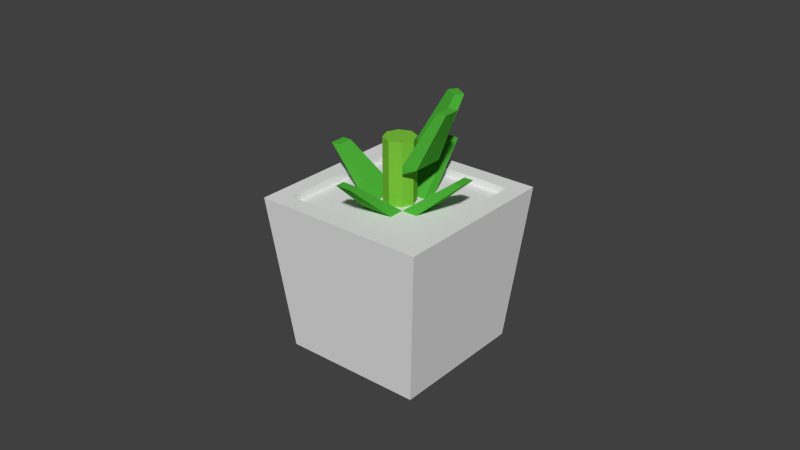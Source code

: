 # Source: plant.blend  (saved by Blender 2.75.0; exported with 4.5.12 LTS)
import bpy
from mathutils import Matrix  # noqa: F401  (used for matrix-valued properties, if any)

bpy.ops.wm.read_factory_settings(use_empty=True)
scene = bpy.context.scene
scene.name = 'Scene'

# ---- collections
col_collection_1 = bpy.data.collections.new('Collection 1'); scene.collection.children.link(col_collection_1)

# ---- materials (node trees are filled in below, after node groups)
mat_stalk2 = bpy.data.materials.new('Stalk2')
mat_stalk2.alpha_threshold = 0.0
mat_stalk2.use_transparent_shadow = False
mat_stalk2.diffuse_color = (0.07871, 0.4575, 0.0421, 1.0)
mat_stalk2.roughness = 0.5
mat_stalk2.specular_intensity = 0.2
mat_stalk = bpy.data.materials.new('Stalk')
mat_stalk.alpha_threshold = 0.0
mat_stalk.use_transparent_shadow = False
mat_stalk.diffuse_color = (0.2045, 0.5705, 0.04651, 1.0)
mat_stalk.roughness = 0.5
mat_stalk.specular_intensity = 0.1
mat_soil = bpy.data.materials.new('Soil')
mat_soil.alpha_threshold = 0.0
mat_soil.use_transparent_shadow = False
mat_soil.roughness = 0.5
mat_soil.specular_intensity = 0.05
mat_cup = bpy.data.materials.new('Cup')
mat_cup.alpha_threshold = 0.0
mat_cup.use_transparent_shadow = False
mat_cup.roughness = 0.5

# ---- material node trees

# ---- world
world_world = bpy.data.worlds.new('World'); scene.world = world_world
world_world.color = (0.05088, 0.05088, 0.05088)
world_world.use_sun_shadow = False
world_world.sun_shadow_jitter_overblur = 0.0
world_world.cycles.sampling_method = 'MANUAL'
world_world.cycles.sample_map_resolution = 256

# ---- meshes
me_008 = bpy.data.meshes.new('立方体.008')
me_008.from_pydata([(0.005, -0.005, -0.0125), (0.015, -0.0025, 0.005), (0.005, 0.005, -0.0125), (0.015, 0.0025, 0.005), (0.01, -0.005, -0.0125), (0.018, -0.0025, 0.005), (0.01, 0.005, -0.0125), (0.018, 0.0025, 0.005), (0.005, 0.005, -0.015), (0.005, -0.005, -0.015)], [], [(1, 3, 2, 0), (3, 7, 6, 2), (7, 5, 4, 6), (5, 1, 0, 4), (4, 0, 9), (5, 7, 3, 1), (0, 2, 8, 9), (2, 6, 8), (6, 4, 9, 8)])
me_008.materials.append(mat_stalk2)
me_008.use_remesh_preserve_volume = False
me_008.use_remesh_preserve_attributes = False
me_008.use_mirror_vertex_groups = False
me_008.update()
me_007 = bpy.data.meshes.new('立方体.007')
me_007.from_pydata([(0.005, -0.005, -0.0125), (0.021, -0.0025, 0.0), (0.005, 0.005, -0.0125), (0.021, 0.0025, 0.0), (0.01, -0.005, -0.0125), (0.024, -0.0025, 0.0), (0.01, 0.005, -0.0125), (0.024, 0.0025, 0.0)], [], [(1, 3, 2, 0), (3, 7, 6, 2), (7, 5, 4, 6), (5, 1, 0, 4), (0, 2, 6, 4), (5, 7, 3, 1)])
me_007.materials.append(mat_stalk2)
me_007.use_remesh_preserve_volume = False
me_007.use_remesh_preserve_attributes = False
me_007.use_mirror_vertex_groups = False
me_007.update()
me_006 = bpy.data.meshes.new('立方体.006')
me_006.from_pydata([(0.005, -0.005, -0.0125), (0.021, -0.0025, 0.0), (0.005, 0.005, -0.0125), (0.021, 0.0025, 0.0), (0.01, -0.005, -0.0125), (0.024, -0.0025, 0.0), (0.01, 0.005, -0.0125), (0.024, 0.0025, 0.0)], [], [(1, 3, 2, 0), (3, 7, 6, 2), (7, 5, 4, 6), (5, 1, 0, 4), (0, 2, 6, 4), (5, 7, 3, 1)])
me_006.materials.append(mat_stalk2)
me_006.use_remesh_preserve_volume = False
me_006.use_remesh_preserve_attributes = False
me_006.use_mirror_vertex_groups = False
me_006.update()
me_005 = bpy.data.meshes.new('立方体.005')
me_005.from_pydata([(0.005, -0.005, -0.0125), (0.021, -0.0025, 0.0), (0.005, 0.005, -0.0125), (0.021, 0.0025, 0.0), (0.01, -0.005, -0.0125), (0.024, -0.0025, 0.0), (0.01, 0.005, -0.0125), (0.024, 0.0025, 0.0)], [], [(1, 3, 2, 0), (3, 7, 6, 2), (7, 5, 4, 6), (5, 1, 0, 4), (0, 2, 6, 4), (5, 7, 3, 1)])
me_005.materials.append(mat_stalk2)
me_005.use_remesh_preserve_volume = False
me_005.use_remesh_preserve_attributes = False
me_005.use_mirror_vertex_groups = False
me_005.update()
me_003 = bpy.data.meshes.new('立方体.003')
me_003.from_pydata([(0.005, -0.005, -0.0125), (0.015, -0.0025, 0.005), (0.005, 0.005, -0.0125), (0.015, 0.0025, 0.005), (0.01, -0.005, -0.0125), (0.018, -0.0025, 0.005), (0.01, 0.005, -0.0125), (0.018, 0.0025, 0.005), (0.005, 0.005, -0.015), (0.005, -0.005, -0.015)], [], [(1, 3, 2, 0), (3, 7, 6, 2), (7, 5, 4, 6), (5, 1, 0, 4), (4, 0, 9), (5, 7, 3, 1), (0, 2, 8, 9), (2, 6, 8), (6, 4, 9, 8)])
me_003.materials.append(mat_stalk2)
me_003.use_remesh_preserve_volume = False
me_003.use_remesh_preserve_attributes = False
me_003.use_mirror_vertex_groups = False
me_003.update()
me_002 = bpy.data.meshes.new('立方体.002')
me_002.from_pydata([(0.005, -0.005, -0.0125), (0.021, -0.0025, 0.0), (0.005, 0.005, -0.0125), (0.021, 0.0025, 0.0), (0.01, -0.005, -0.0125), (0.024, -0.0025, 0.0), (0.01, 0.005, -0.0125), (0.024, 0.0025, 0.0)], [], [(1, 3, 2, 0), (3, 7, 6, 2), (7, 5, 4, 6), (5, 1, 0, 4), (0, 2, 6, 4), (5, 7, 3, 1)])
me_002.materials.append(mat_stalk2)
me_002.use_remesh_preserve_volume = False
me_002.use_remesh_preserve_attributes = False
me_002.use_mirror_vertex_groups = False
me_002.update()
me_x = bpy.data.meshes.new('円柱')
me_x.from_pydata([(0.0, 0.005, -0.01), (0.0, 0.005, 0.01), (0.003536, 0.003536, -0.01), (0.003536, 0.003536, 0.01), (0.005, -2.186e-10, -0.01), (0.005, -2.186e-10, 0.01), (0.003536, -0.003536, -0.01), (0.003536, -0.003536, 0.01), (-4.371e-10, -0.005, -0.01), (-4.371e-10, -0.005, 0.01), (-0.003536, -0.003536, -0.01), (-0.003536, -0.003536, 0.01), (-0.005, 5.962e-11, -0.01), (-0.005, 5.962e-11, 0.01), (-0.003536, 0.003536, -0.01), (-0.003536, 0.003536, 0.01)], [], [(0, 1, 3, 2), (2, 3, 5, 4), (4, 5, 7, 6), (6, 7, 9, 8), (8, 9, 11, 10), (10, 11, 13, 12), (3, 1, 15, 13, 11, 9, 7, 5), (14, 15, 1, 0), (12, 13, 15, 14), (0, 2, 4, 6, 8, 10, 12, 14)])
me_x.materials.append(mat_stalk)
me_x.use_remesh_preserve_volume = False
me_x.use_remesh_preserve_attributes = False
me_x.use_mirror_vertex_groups = False
me_x.update()
me_001 = bpy.data.meshes.new('立方体.001')
me_001.from_pydata([(-0.0225, -0.0225, -0.00875), (-0.0225, -0.0225, 0.00875), (-0.0225, 0.0225, -0.00875), (-0.0225, 0.0225, 0.00875), (0.0225, -0.0225, -0.00875), (0.0225, -0.0225, 0.00875), (0.0225, 0.0225, -0.00875), (0.0225, 0.0225, 0.00875)], [], [(1, 3, 2, 0), (3, 7, 6, 2), (7, 5, 4, 6), (5, 1, 0, 4), (0, 2, 6, 4), (5, 7, 3, 1)])
_uv = me_001.uv_layers.new(name='UVマップ')
_uv.uv.foreach_set('vector', [0.5002, 0.3055, 0.9998, 0.3055, 0.9998, 0.4998, 0.5002, 0.4998, 0.0002245, 0.6949, 0.4998, 0.6949, 0.4998, 0.8892, 0.0002246, 0.8892, 0.4998, 0.6945, 0.0002245, 0.6945, 0.0002245, 0.5002, 0.4998, 0.5002, 0.9998, 0.3051, 0.5002, 0.3051, 0.5002, 0.1108, 0.9998, 0.1108, 0.0002246, 0.4998, 0.0002245, 0.0002245, 0.4998, 0.0002245, 0.4998, 0.4998, 0.9998, 0.5002, 0.9998, 0.9998, 0.5002, 0.9998, 0.5002, 0.5002])
me_001.materials.append(mat_soil)
me_001.use_remesh_preserve_volume = False
me_001.use_remesh_preserve_attributes = False
me_001.use_mirror_vertex_groups = False
me_001.update()
me_x_1 = bpy.data.meshes.new('立方体')
me_x_1.from_pydata([(-0.0225, -0.0225, 0.0), (-0.0275, -0.0275, 0.05), (-0.0225, 0.0225, 0.0), (-0.0275, 0.0275, 0.05), (0.0225, -0.0225, 0.0), (0.0275, -0.0275, 0.05), (0.0225, 0.0225, 0.0), (0.0275, 0.0275, 0.05), (-0.022, -0.022, 0.05), (-0.022, 0.022, 0.05), (0.022, 0.022, 0.05), (0.022, -0.022, 0.05), (-0.022, -0.022, 0.03), (-0.022, 0.022, 0.03), (0.022, 0.022, 0.03), (0.022, -0.022, 0.03)], [], [(1, 3, 2, 0), (3, 7, 6, 2), (7, 5, 4, 6), (5, 1, 0, 4), (0, 2, 6, 4), (3, 1, 8, 9), (11, 10, 14, 15), (1, 5, 11, 8), (7, 3, 9, 10), (5, 7, 10, 11), (15, 14, 13, 12), (9, 8, 12, 13), (8, 11, 15, 12), (10, 9, 13, 14)])
me_x_1.materials.append(mat_cup)
me_x_1.use_remesh_preserve_volume = False
me_x_1.use_remesh_preserve_attributes = False
me_x_1.use_mirror_vertex_groups = False
me_x_1.update()

# ---- objects
ob_005 = bpy.data.objects.new('立方体.005', me_008)
ob_004 = bpy.data.objects.new('立方体.004', me_007)
ob_003 = bpy.data.objects.new('立方体.003', me_006)
ob_002 = bpy.data.objects.new('立方体.002', me_005)
ob_001 = bpy.data.objects.new('立方体.001', me_003)
ob_x = bpy.data.objects.new('立方体', me_002)
ob_stalk = bpy.data.objects.new('Stalk', me_x)
ob_soil = bpy.data.objects.new('Soil', me_001)
ob_cup = bpy.data.objects.new('Cup', me_x_1)

# ---- transforms, parenting, visibility, modifiers, constraints
ob_005.location = (0.0, 0.0, 0.07382)
ob_005.rotation_euler = (0.0, 0.0, 1.012)
ob_005.lineart.crease_threshold = 0.0
ob_004.location = (0.0, 0.0, 0.06)
ob_004.rotation_euler = (0.0, 0.0, 4.712)
ob_004.lineart.crease_threshold = 0.0
ob_003.location = (0.0, 0.0, 0.06)
ob_003.rotation_euler = (0.0, 0.0, 1.571)
ob_003.lineart.crease_threshold = 0.0
ob_002.location = (0.0, 0.0, 0.06)
ob_002.rotation_euler = (0.0, 0.0, 3.142)
ob_002.lineart.crease_threshold = 0.0
ob_001.location = (0.0, 0.0, 0.07382)
ob_001.lineart.crease_threshold = 0.0
ob_x.location = (0.0, 0.0, 0.06)
ob_x.lineart.crease_threshold = 0.0
ob_stalk.location = (0.0, 0.0, 0.0575)
ob_stalk.lineart.crease_threshold = 0.0
ob_soil.location = (0.0, 0.0, 0.03875)
ob_soil.lineart.crease_threshold = 0.0
ob_cup.location = (0.0, 0.0, 0.0)
ob_cup.lineart.crease_threshold = 0.0

# ---- collection membership
col_collection_1.objects.link(ob_005)
col_collection_1.objects.link(ob_004)
col_collection_1.objects.link(ob_003)
col_collection_1.objects.link(ob_002)
col_collection_1.objects.link(ob_001)
col_collection_1.objects.link(ob_x)
col_collection_1.objects.link(ob_stalk)
col_collection_1.objects.link(ob_soil)
col_collection_1.objects.link(ob_cup)

# ---- scene / render settings (as saved in the file)
scene.frame_start = 1; scene.frame_end = 250; scene.frame_set(1)
scene.render.engine = 'BLENDER_EEVEE_NEXT'
scene.render.resolution_percentage = 50
scene.render.dither_intensity = 0.0
scene.cycles.use_denoising = False
scene.cycles.samples = 1024
scene.cycles.sampling_pattern = 'TABULATED_SOBOL'
scene.cycles.light_sampling_threshold = 0.0
scene.cycles.use_adaptive_sampling = False
scene.cycles.use_light_tree = False
scene.cycles.blur_glossy = 0.0
scene.cycles.pixel_filter_type = 'GAUSSIAN'
scene.cycles.sample_clamp_indirect = 0.0
scene.view_settings.view_transform = 'Standard'
bpy.context.view_layer.update()

# ---- added for rendering (the .blend has no active camera and no usable light): camera, sun
cam_auto = bpy.data.cameras.new('AutoCamera')
cam_auto.lens = 50.0
cam_auto.sensor_width = 36.0
cam_auto.clip_end = 1000.0
ob_auto_camera = bpy.data.objects.new('AutoCamera', cam_auto)
scene.collection.objects.link(ob_auto_camera)
ob_auto_camera.location = (0.185045, -0.222054, 0.187445)
ob_auto_camera.rotation_euler = (1.09748, -7.21219e-08, 0.694738)
scene.camera = ob_auto_camera
light_auto_sun = bpy.data.lights.new('AutoSun', 'SUN')
light_auto_sun.energy = 3.0
light_auto_sun.angle = 0.0523599
ob_auto_sun = bpy.data.objects.new('AutoSun', light_auto_sun)
scene.collection.objects.link(ob_auto_sun)
ob_auto_sun.rotation_euler = (0.872665, 0.174533, 0.523599)
bpy.context.view_layer.update()
